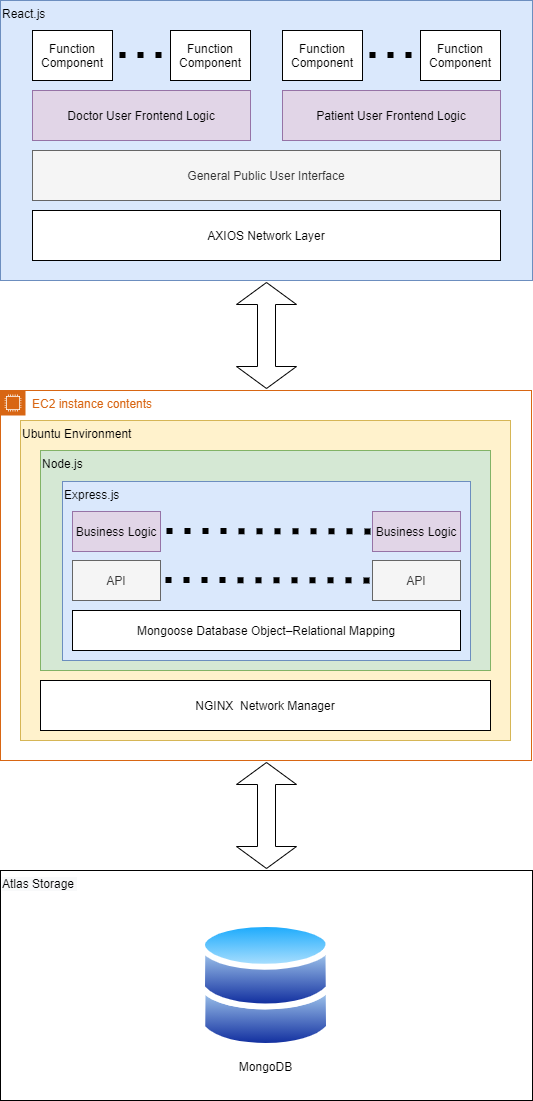

The diagram above was exported from draw.io. Its source (the exported page's mxGraphModel, read from the mxfile embedded in the PNG):
<mxGraphModel dx="2942" dy="1154" grid="1" gridSize="10" guides="1" tooltips="1" connect="1" arrows="1" fold="1" page="1" pageScale="1" pageWidth="827" pageHeight="1169" math="0" shadow="0">
  <root>
    <mxCell id="0" />
    <mxCell id="1" parent="0" />
    <mxCell id="2W3qvN3JUUsVvTvhj2BW-12" value="" style="group" vertex="1" connectable="0" parent="1">
      <mxGeometry x="148" y="400" width="531" height="370" as="geometry" />
    </mxCell>
    <mxCell id="2W3qvN3JUUsVvTvhj2BW-2" value="EC2 instance contents" style="points=[[0,0],[0.25,0],[0.5,0],[0.75,0],[1,0],[1,0.25],[1,0.5],[1,0.75],[1,1],[0.75,1],[0.5,1],[0.25,1],[0,1],[0,0.75],[0,0.5],[0,0.25]];outlineConnect=0;gradientColor=none;html=1;whiteSpace=wrap;fontSize=12;fontStyle=0;shape=mxgraph.aws4.group;grIcon=mxgraph.aws4.group_ec2_instance_contents;strokeColor=#D86613;verticalAlign=top;align=left;spacingLeft=30;fontColor=#D86613;dashed=0;" vertex="1" parent="2W3qvN3JUUsVvTvhj2BW-12">
      <mxGeometry width="531" height="370" as="geometry" />
    </mxCell>
    <mxCell id="2W3qvN3JUUsVvTvhj2BW-3" value="" style="rounded=0;whiteSpace=wrap;html=1;fillColor=#fff2cc;strokeColor=#d6b656;" vertex="1" parent="2W3qvN3JUUsVvTvhj2BW-12">
      <mxGeometry x="20" y="30" width="490" height="320" as="geometry" />
    </mxCell>
    <mxCell id="2W3qvN3JUUsVvTvhj2BW-11" value="NGINX&amp;nbsp; Network Manager" style="rounded=0;whiteSpace=wrap;html=1;labelBackgroundColor=none;fillColor=#ffffff;fontColor=#000000;" vertex="1" parent="2W3qvN3JUUsVvTvhj2BW-12">
      <mxGeometry x="40" y="290" width="450" height="50" as="geometry" />
    </mxCell>
    <mxCell id="2W3qvN3JUUsVvTvhj2BW-6" value="" style="rounded=0;whiteSpace=wrap;html=1;labelBackgroundColor=none;fillColor=#d5e8d4;strokeColor=#82b366;" vertex="1" parent="2W3qvN3JUUsVvTvhj2BW-12">
      <mxGeometry x="40" y="60" width="450" height="220" as="geometry" />
    </mxCell>
    <mxCell id="2W3qvN3JUUsVvTvhj2BW-8" value="&lt;span style=&quot;color: rgb(0, 0, 0); font-family: helvetica; font-size: 12px; font-style: normal; font-weight: 400; letter-spacing: normal; text-align: center; text-indent: 0px; text-transform: none; word-spacing: 0px; display: inline; float: none;&quot;&gt;Node.js&lt;/span&gt;" style="text;whiteSpace=wrap;html=1;fontColor=#000000;labelBackgroundColor=none;" vertex="1" parent="2W3qvN3JUUsVvTvhj2BW-12">
      <mxGeometry x="40.00478260869564" y="60.0000000000001" width="74.56521739130436" height="34.0601349969319" as="geometry" />
    </mxCell>
    <mxCell id="2W3qvN3JUUsVvTvhj2BW-10" value="" style="rounded=0;whiteSpace=wrap;html=1;labelBackgroundColor=none;fillColor=#dae8fc;strokeColor=#6c8ebf;" vertex="1" parent="2W3qvN3JUUsVvTvhj2BW-12">
      <mxGeometry x="62" y="91" width="408" height="179" as="geometry" />
    </mxCell>
    <mxCell id="2W3qvN3JUUsVvTvhj2BW-37" value="&lt;span style=&quot;color: rgb(0, 0, 0); font-family: helvetica; font-size: 12px; font-style: normal; font-weight: 400; letter-spacing: normal; text-align: center; text-indent: 0px; text-transform: none; word-spacing: 0px; display: inline; float: none;&quot;&gt;Express.js&lt;/span&gt;" style="text;whiteSpace=wrap;html=1;fontColor=#000000;labelBackgroundColor=none;" vertex="1" parent="2W3qvN3JUUsVvTvhj2BW-12">
      <mxGeometry x="62" y="91" width="80" height="30" as="geometry" />
    </mxCell>
    <mxCell id="2W3qvN3JUUsVvTvhj2BW-38" value="Mongoose Database Object–Relational Mapping" style="rounded=0;whiteSpace=wrap;html=1;labelBackgroundColor=none;fillColor=#ffffff;fontColor=#000000;" vertex="1" parent="2W3qvN3JUUsVvTvhj2BW-12">
      <mxGeometry x="72" y="220" width="388" height="40" as="geometry" />
    </mxCell>
    <mxCell id="2W3qvN3JUUsVvTvhj2BW-39" value="API" style="rounded=0;whiteSpace=wrap;html=1;labelBackgroundColor=none;fillColor=#f5f5f5;fontColor=#333333;strokeColor=#666666;" vertex="1" parent="2W3qvN3JUUsVvTvhj2BW-12">
      <mxGeometry x="72" y="170" width="88" height="40" as="geometry" />
    </mxCell>
    <mxCell id="2W3qvN3JUUsVvTvhj2BW-40" value="Business Logic" style="rounded=0;whiteSpace=wrap;html=1;labelBackgroundColor=none;fillColor=#e1d5e7;strokeColor=#9673a6;" vertex="1" parent="2W3qvN3JUUsVvTvhj2BW-12">
      <mxGeometry x="72" y="121" width="88" height="40" as="geometry" />
    </mxCell>
    <mxCell id="2W3qvN3JUUsVvTvhj2BW-41" value="API" style="rounded=0;whiteSpace=wrap;html=1;labelBackgroundColor=none;fillColor=#f5f5f5;fontColor=#333333;strokeColor=#666666;" vertex="1" parent="2W3qvN3JUUsVvTvhj2BW-12">
      <mxGeometry x="372" y="170" width="88" height="40" as="geometry" />
    </mxCell>
    <mxCell id="2W3qvN3JUUsVvTvhj2BW-42" value="Business Logic" style="rounded=0;whiteSpace=wrap;html=1;labelBackgroundColor=none;fillColor=#e1d5e7;strokeColor=#9673a6;" vertex="1" parent="2W3qvN3JUUsVvTvhj2BW-12">
      <mxGeometry x="372" y="121" width="88" height="40" as="geometry" />
    </mxCell>
    <mxCell id="2W3qvN3JUUsVvTvhj2BW-43" value="" style="endArrow=none;dashed=1;html=1;dashPattern=1 2;strokeWidth=6;fontColor=#000000;rounded=1;jumpSize=6;endSize=0;startSize=0;" edge="1" parent="2W3qvN3JUUsVvTvhj2BW-12">
      <mxGeometry width="50" height="50" relative="1" as="geometry">
        <mxPoint x="166" y="140.5" as="sourcePoint" />
        <mxPoint x="371" y="140.91164658634534" as="targetPoint" />
      </mxGeometry>
    </mxCell>
    <mxCell id="2W3qvN3JUUsVvTvhj2BW-45" value="" style="endArrow=none;dashed=1;html=1;dashPattern=1 2;strokeWidth=6;fontColor=#000000;rounded=1;jumpSize=6;endSize=0;startSize=0;" edge="1" parent="2W3qvN3JUUsVvTvhj2BW-12">
      <mxGeometry width="50" height="50" relative="1" as="geometry">
        <mxPoint x="165" y="189.5" as="sourcePoint" />
        <mxPoint x="371" y="189.91200000000003" as="targetPoint" />
      </mxGeometry>
    </mxCell>
    <mxCell id="2W3qvN3JUUsVvTvhj2BW-18" value="" style="html=1;shadow=0;dashed=0;align=center;verticalAlign=middle;shape=mxgraph.arrows2.twoWayArrow;dy=0.7;dx=22;labelBackgroundColor=none;fillColor=#ffffff;fontColor=#000000;rotation=90;" vertex="1" parent="1">
      <mxGeometry x="361" y="795" width="106" height="60" as="geometry" />
    </mxCell>
    <mxCell id="2W3qvN3JUUsVvTvhj2BW-20" value="" style="group" vertex="1" connectable="0" parent="1">
      <mxGeometry x="148" y="880" width="532" height="230" as="geometry" />
    </mxCell>
    <mxCell id="2W3qvN3JUUsVvTvhj2BW-13" value="" style="rounded=0;whiteSpace=wrap;html=1;labelBackgroundColor=none;fillColor=#ffffff;fontColor=#000000;" vertex="1" parent="2W3qvN3JUUsVvTvhj2BW-20">
      <mxGeometry width="532" height="230" as="geometry" />
    </mxCell>
    <mxCell id="2W3qvN3JUUsVvTvhj2BW-14" value="&lt;span&gt;MongoDB&lt;/span&gt;" style="aspect=fixed;perimeter=ellipsePerimeter;html=1;align=center;shadow=0;dashed=0;spacingTop=3;image;image=img/lib/active_directory/databases.svg;labelBackgroundColor=none;fillColor=#ffffff;fontColor=#000000;" vertex="1" parent="2W3qvN3JUUsVvTvhj2BW-20">
      <mxGeometry x="199" y="50" width="132.65" height="130" as="geometry" />
    </mxCell>
    <mxCell id="2W3qvN3JUUsVvTvhj2BW-15" value="&lt;span style=&quot;color: rgb(0 , 0 , 0) ; font-family: &amp;#34;helvetica&amp;#34; ; font-size: 12px ; font-style: normal ; font-weight: 400 ; letter-spacing: normal ; text-align: center ; text-indent: 0px ; text-transform: none ; word-spacing: 0px ; background-color: rgb(248 , 249 , 250) ; display: inline ; float: none&quot;&gt;Atlas Storage&amp;nbsp;&lt;/span&gt;" style="text;whiteSpace=wrap;html=1;fontColor=#000000;" vertex="1" parent="2W3qvN3JUUsVvTvhj2BW-20">
      <mxGeometry width="102" height="30" as="geometry" />
    </mxCell>
    <mxCell id="2W3qvN3JUUsVvTvhj2BW-23" value="" style="html=1;shadow=0;dashed=0;align=center;verticalAlign=middle;shape=mxgraph.arrows2.twoWayArrow;dy=0.7;dx=22;labelBackgroundColor=none;fillColor=#ffffff;fontColor=#000000;rotation=90;" vertex="1" parent="1">
      <mxGeometry x="361" y="315" width="106" height="60" as="geometry" />
    </mxCell>
    <mxCell id="2W3qvN3JUUsVvTvhj2BW-24" value="" style="group;fillColor=#1ba1e2;strokeColor=#006EAF;fontColor=#ffffff;" vertex="1" connectable="0" parent="1">
      <mxGeometry x="148" y="10" width="532" height="280" as="geometry" />
    </mxCell>
    <mxCell id="2W3qvN3JUUsVvTvhj2BW-21" value="" style="rounded=0;whiteSpace=wrap;html=1;labelBackgroundColor=none;fillColor=#dae8fc;strokeColor=#6c8ebf;" vertex="1" parent="2W3qvN3JUUsVvTvhj2BW-24">
      <mxGeometry width="532" height="280" as="geometry" />
    </mxCell>
    <mxCell id="2W3qvN3JUUsVvTvhj2BW-22" value="&lt;span style=&quot;color: rgb(0, 0, 0); font-family: helvetica; font-size: 12px; font-style: normal; font-weight: 400; letter-spacing: normal; text-align: center; text-indent: 0px; text-transform: none; word-spacing: 0px; display: inline; float: none;&quot;&gt;React.js&lt;/span&gt;" style="text;whiteSpace=wrap;html=1;fontColor=#000000;labelBackgroundColor=none;" vertex="1" parent="2W3qvN3JUUsVvTvhj2BW-24">
      <mxGeometry width="70" height="30" as="geometry" />
    </mxCell>
    <mxCell id="2W3qvN3JUUsVvTvhj2BW-25" value="AXIOS Network Layer" style="rounded=0;whiteSpace=wrap;html=1;labelBackgroundColor=none;" vertex="1" parent="2W3qvN3JUUsVvTvhj2BW-24">
      <mxGeometry x="32" y="210" width="468" height="50" as="geometry" />
    </mxCell>
    <mxCell id="2W3qvN3JUUsVvTvhj2BW-26" value="Doctor User Frontend Logic" style="rounded=0;whiteSpace=wrap;html=1;labelBackgroundColor=none;fillColor=#e1d5e7;strokeColor=#9673a6;" vertex="1" parent="2W3qvN3JUUsVvTvhj2BW-24">
      <mxGeometry x="32" y="90" width="218" height="50" as="geometry" />
    </mxCell>
    <mxCell id="2W3qvN3JUUsVvTvhj2BW-27" value="&lt;span&gt;Patient User Frontend Logic&lt;/span&gt;" style="rounded=0;whiteSpace=wrap;html=1;labelBackgroundColor=none;fillColor=#e1d5e7;strokeColor=#9673a6;" vertex="1" parent="2W3qvN3JUUsVvTvhj2BW-24">
      <mxGeometry x="282" y="90" width="218" height="50" as="geometry" />
    </mxCell>
    <mxCell id="2W3qvN3JUUsVvTvhj2BW-28" value="General Public User Interface" style="rounded=0;whiteSpace=wrap;html=1;labelBackgroundColor=none;fillColor=#f5f5f5;fontColor=#333333;strokeColor=#666666;" vertex="1" parent="2W3qvN3JUUsVvTvhj2BW-24">
      <mxGeometry x="32" y="150" width="468" height="50" as="geometry" />
    </mxCell>
    <mxCell id="2W3qvN3JUUsVvTvhj2BW-32" value="" style="group" vertex="1" connectable="0" parent="2W3qvN3JUUsVvTvhj2BW-24">
      <mxGeometry x="32" y="30" width="218" height="50" as="geometry" />
    </mxCell>
    <mxCell id="2W3qvN3JUUsVvTvhj2BW-31" value="" style="endArrow=none;dashed=1;html=1;dashPattern=1 2;strokeWidth=6;fontColor=#000000;rounded=1;jumpSize=6;endSize=0;startSize=0;" edge="1" parent="2W3qvN3JUUsVvTvhj2BW-32">
      <mxGeometry width="50" height="50" relative="1" as="geometry">
        <mxPoint x="69" y="24.5" as="sourcePoint" />
        <mxPoint x="149" y="24.5" as="targetPoint" />
      </mxGeometry>
    </mxCell>
    <mxCell id="2W3qvN3JUUsVvTvhj2BW-29" value="Function Component" style="rounded=0;whiteSpace=wrap;html=1;labelBackgroundColor=none;fillColor=#ffffff;fontColor=#000000;" vertex="1" parent="2W3qvN3JUUsVvTvhj2BW-32">
      <mxGeometry width="80" height="50" as="geometry" />
    </mxCell>
    <mxCell id="2W3qvN3JUUsVvTvhj2BW-30" value="Function Component" style="rounded=0;whiteSpace=wrap;html=1;labelBackgroundColor=none;fillColor=#ffffff;fontColor=#000000;" vertex="1" parent="2W3qvN3JUUsVvTvhj2BW-32">
      <mxGeometry x="138" width="80" height="50" as="geometry" />
    </mxCell>
    <mxCell id="2W3qvN3JUUsVvTvhj2BW-33" value="" style="group" vertex="1" connectable="0" parent="2W3qvN3JUUsVvTvhj2BW-24">
      <mxGeometry x="282" y="30" width="218" height="50" as="geometry" />
    </mxCell>
    <mxCell id="2W3qvN3JUUsVvTvhj2BW-34" value="" style="endArrow=none;dashed=1;html=1;dashPattern=1 2;strokeWidth=6;fontColor=#000000;rounded=1;jumpSize=6;endSize=0;startSize=0;" edge="1" parent="2W3qvN3JUUsVvTvhj2BW-33">
      <mxGeometry width="50" height="50" relative="1" as="geometry">
        <mxPoint x="69" y="24.5" as="sourcePoint" />
        <mxPoint x="149" y="24.5" as="targetPoint" />
      </mxGeometry>
    </mxCell>
    <mxCell id="2W3qvN3JUUsVvTvhj2BW-35" value="Function Component" style="rounded=0;whiteSpace=wrap;html=1;labelBackgroundColor=none;fillColor=#ffffff;fontColor=#000000;" vertex="1" parent="2W3qvN3JUUsVvTvhj2BW-33">
      <mxGeometry width="80" height="50" as="geometry" />
    </mxCell>
    <mxCell id="2W3qvN3JUUsVvTvhj2BW-36" value="Function Component" style="rounded=0;whiteSpace=wrap;html=1;labelBackgroundColor=none;fillColor=#ffffff;fontColor=#000000;" vertex="1" parent="2W3qvN3JUUsVvTvhj2BW-33">
      <mxGeometry x="138" width="80" height="50" as="geometry" />
    </mxCell>
    <mxCell id="2W3qvN3JUUsVvTvhj2BW-4" value="&lt;span style=&quot;font-family: helvetica; font-size: 12px; font-style: normal; font-weight: 400; letter-spacing: normal; text-align: center; text-indent: 0px; text-transform: none; word-spacing: 0px; display: inline; float: none;&quot;&gt;Ubuntu Environment&lt;/span&gt;" style="text;whiteSpace=wrap;html=1;labelBackgroundColor=none;" vertex="1" parent="1">
      <mxGeometry x="168" y="430" width="153.86473429951693" height="43.47826086956522" as="geometry" />
    </mxCell>
  </root>
</mxGraphModel>